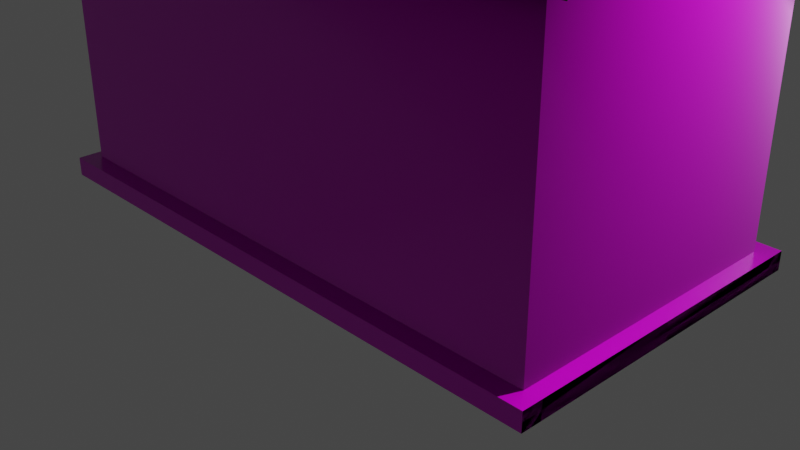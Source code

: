 # Source: houseCopy.blend  (saved by Blender 3.5.10; exported with 4.5.12 LTS)
import bpy
from mathutils import Matrix  # noqa: F401  (used for matrix-valued properties, if any)

bpy.ops.wm.read_factory_settings(use_empty=True)
scene = bpy.context.scene
scene.name = 'Scene'

# ---- collections
col_collection = bpy.data.collections.new('Collection'); scene.collection.children.link(col_collection)

# ---- images (referenced by path relative to the original .blend; pixels are not part of the script)
import os
ASSET_DIR = os.environ.get("B2B_ASSET_DIR", "")  # directory of the original .blend (textures are referenced by path, not embedded)
HERE = os.path.dirname(os.path.abspath(__file__))  # packed textures are extracted next to this script under _unpacked/

def load_image(name, relpath, width, height, colorspace="sRGB"):
    """Load a texture the original file referenced (path relative to the .blend, or extracted next to this script)."""
    p = next((c for c in (os.path.join(HERE, relpath), os.path.join(ASSET_DIR, relpath)) if relpath and os.path.exists(c)), "")
    if p:
        img = bpy.data.images.load(p, check_existing=True)
        img.name = name
    else:  # same state as the original file: an image datablock whose file is absent (Cycles renders it pink)
        img = bpy.data.images.new(name, width, height)
        img.source = "FILE"
        img.filepath = "//" + (relpath or name)
    img.colorspace_settings.name = colorspace
    return img
img_rock_wall_04_disp_4k_png = load_image('rock_wall_04_disp_4k.png', 'Projeto/proj/textures/rock_wall_04_4k.blend/textures/rock_wall_04_disp_4k.png', 1024, 1024, 'Non-Color')
img_rock_wall_04_diff_4k_jpg_001 = load_image('rock_wall_04_diff_4k.jpg.001', 'Projeto/proj/textures/rock_wall_04_4k.blend/textures/rock_wall_04_diff_4k.jpg', 1024, 1024, 'sRGB')
img_rock_wall_04_rough_4k_exr = load_image('rock_wall_04_rough_4k.exr', 'Projeto/proj/textures/rock_wall_04_4k.blend/textures/rock_wall_04_rough_4k.exr', 1024, 1024, 'Non-Color')
img_rock_wall_04_nor_gl_4k_exr = load_image('rock_wall_04_nor_gl_4k.exr', 'Projeto/proj/textures/rock_wall_04_4k.blend/textures/rock_wall_04_nor_gl_4k.exr', 1024, 1024, 'Non-Color')
img_rock_wall_04_disp_4k_png_001 = load_image('rock_wall_04_disp_4k.png.001', 'Projeto/proj/textures/rock_wall_04_4k.blend/textures/rock_wall_04_disp_4k.png', 1024, 1024, 'Non-Color')
img_rock_wall_04_diff_4k_jpg_002 = load_image('rock_wall_04_diff_4k.jpg.002', 'Projeto/proj/textures/rock_wall_04_4k.blend/textures/rock_wall_04_diff_4k.jpg', 1024, 1024, 'sRGB')
img_rock_wall_04_rough_4k_exr_001 = load_image('rock_wall_04_rough_4k.exr.001', 'Projeto/proj/textures/rock_wall_04_4k.blend/textures/rock_wall_04_rough_4k.exr', 1024, 1024, 'Non-Color')
img_rock_wall_04_nor_gl_4k_exr_001 = load_image('rock_wall_04_nor_gl_4k.exr.001', 'Projeto/proj/textures/rock_wall_04_4k.blend/textures/rock_wall_04_nor_gl_4k.exr', 1024, 1024, 'Non-Color')

# ---- materials (node trees are filled in below, after node groups)
mat_material_002 = bpy.data.materials.new('Material.002')
mat_material_002.use_transparent_shadow = False
mat_material_001 = bpy.data.materials.new('Material.001')
mat_material_001.use_transparent_shadow = False
mat_material_008 = bpy.data.materials.new('Material.008')
mat_material_008.use_transparent_shadow = False
mat_material_006 = bpy.data.materials.new('Material.006')
mat_material_006.use_transparent_shadow = False
mat_material_003 = bpy.data.materials.new('Material.003')
mat_material_003.use_transparent_shadow = False
mat_material_004 = bpy.data.materials.new('Material.004')
mat_material_004.use_transparent_shadow = False
mat_material_007 = bpy.data.materials.new('Material.007')
mat_material_007.use_transparent_shadow = False
mat_material_009 = bpy.data.materials.new('Material.009')
mat_material_009.use_transparent_shadow = False
mat_material_010 = bpy.data.materials.new('Material.010')
mat_material_010.use_transparent_shadow = False
mat_material_011 = bpy.data.materials.new('Material.011')
mat_material_011.use_transparent_shadow = False
mat_material_012 = bpy.data.materials.new('Material.012')
mat_material_012.use_transparent_shadow = False

# ---- material node trees
mat_material_002.use_nodes = True; mat_material_002.node_tree.nodes.clear()
_N = mat_material_002.node_tree.nodes; _L = mat_material_002.node_tree.links
n0 = _N.new('ShaderNodeOutputMaterial'); n0.name = 'Material Output'; n0.location = (300, 300)
n1 = _N.new('ShaderNodeBsdfPrincipled'); n1.name = 'Principled BSDF'; n1.location = (10, 300)
n1.distribution = 'GGX'
n1.subsurface_method = 'RANDOM_WALK_SKIN'
n1.inputs[3].default_value = 1.45
n1.inputs[27].default_value = (0.0, 0.0, 0.0, 1.0)
n1.inputs[28].default_value = 1.0
n2 = _N.new('ShaderNodeTexImage'); n2.name = 'Image Texture'; n2.location = (88, -870)
n2.label = 'Displacement'
n2.image = img_rock_wall_04_disp_4k_png
n3 = _N.new('ShaderNodeDisplacement'); n3.name = 'Displacement'; n3.location = (110, -400)
n3.inputs[2].default_value = 1.0
n4 = _N.new('ShaderNodeTexImage'); n4.name = 'Image Texture.001'; n4.location = (88, -30)
n4.label = 'Base Color'
n4.image = img_rock_wall_04_diff_4k_jpg_001
n5 = _N.new('ShaderNodeTexImage'); n5.name = 'Image Texture.002'; n5.location = (88, -310)
n5.label = 'Roughness'
n5.image = img_rock_wall_04_rough_4k_exr
n6 = _N.new('ShaderNodeTexImage'); n6.name = 'Image Texture.003'; n6.location = (88, -590)
n6.label = 'Normal'
n6.image = img_rock_wall_04_nor_gl_4k_exr
n7 = _N.new('ShaderNodeNormalMap'); n7.name = 'Normal Map'; n7.location = (-240, -60)
n8 = _N.new('ShaderNodeMapping'); n8.name = 'Mapping'; n8.location = (230, -30)
n9 = _N.new('NodeReroute'); n9.name = 'Reroute'; n9.location = (38, -586)
n9.width = 16
n9.socket_idname = 'NodeSocketVector'
n10 = _N.new('ShaderNodeTexCoord'); n10.name = 'Texture Coordinate'; n10.location = (30, -30)
n11 = _N.new('NodeFrame'); n11.name = 'Frame'; n11.location = (-1270, 330)
n11.label = 'Mapping'
n11.width = 400
n12 = _N.new('NodeFrame'); n12.name = 'Frame.001'; n12.location = (-628, 530)
n12.label = 'Textures'
n12.width = 358
n2.parent = n12
n4.parent = n12
n5.parent = n12
n6.parent = n12
n8.parent = n11
n9.parent = n12
n10.parent = n11
_L.new(n1.outputs[0], n0.inputs[0])
_L.new(n2.outputs[0], n3.inputs[0])
_L.new(n3.outputs[0], n0.inputs[2])
_L.new(n4.outputs[0], n1.inputs[0])
_L.new(n5.outputs[0], n1.inputs[2])
_L.new(n6.outputs[0], n7.inputs[1])
_L.new(n7.outputs[0], n1.inputs[5])
_L.new(n9.outputs[0], n4.inputs[0])
_L.new(n9.outputs[0], n5.inputs[0])
_L.new(n9.outputs[0], n6.inputs[0])
_L.new(n9.outputs[0], n2.inputs[0])
_L.new(n8.outputs[0], n9.inputs[0])
_L.new(n10.outputs[2], n8.inputs[0])
n0.is_active_output = True
mat_material_001.use_nodes = True; mat_material_001.node_tree.nodes.clear()
_N = mat_material_001.node_tree.nodes; _L = mat_material_001.node_tree.links
n0 = _N.new('ShaderNodeBsdfPrincipled'); n0.name = 'Principled BSDF'; n0.location = (10, 300)
n0.distribution = 'GGX'
n0.subsurface_method = 'RANDOM_WALK_SKIN'
n0.inputs[0].default_value = (0.009018, 0.009018, 0.009018, 1.0)
n0.inputs[3].default_value = 1.45
n0.inputs[27].default_value = (0.0, 0.0, 0.0, 1.0)
n0.inputs[28].default_value = 1.0
n1 = _N.new('ShaderNodeOutputMaterial'); n1.name = 'Material Output'; n1.location = (300, 300)
_L.new(n0.outputs[0], n1.inputs[0])
n1.is_active_output = True
mat_material_008.use_nodes = True; mat_material_008.node_tree.nodes.clear()
_N = mat_material_008.node_tree.nodes; _L = mat_material_008.node_tree.links
n0 = _N.new('ShaderNodeBsdfPrincipled'); n0.name = 'Principled BSDF'; n0.location = (10, 300)
n0.distribution = 'GGX'
n0.subsurface_method = 'RANDOM_WALK_SKIN'
n0.inputs[0].default_value = (0.08001, 0.08001, 0.08001, 1.0)
n0.inputs[3].default_value = 1.45
n0.inputs[27].default_value = (0.0, 0.0, 0.0, 1.0)
n0.inputs[28].default_value = 1.0
n1 = _N.new('ShaderNodeOutputMaterial'); n1.name = 'Material Output'; n1.location = (300, 300)
_L.new(n0.outputs[0], n1.inputs[0])
n1.is_active_output = True
mat_material_006.use_nodes = True; mat_material_006.node_tree.nodes.clear()
_N = mat_material_006.node_tree.nodes; _L = mat_material_006.node_tree.links
n0 = _N.new('ShaderNodeBsdfPrincipled'); n0.name = 'Principled BSDF'; n0.location = (10, 300)
n0.distribution = 'GGX'
n0.subsurface_method = 'RANDOM_WALK_SKIN'
n0.inputs[0].default_value = (0.03307, 0.01065, 0.01065, 1.0)
n0.inputs[3].default_value = 1.45
n0.inputs[27].default_value = (0.0, 0.0, 0.0, 1.0)
n0.inputs[28].default_value = 1.0
n1 = _N.new('ShaderNodeOutputMaterial'); n1.name = 'Material Output'; n1.location = (300, 300)
_L.new(n0.outputs[0], n1.inputs[0])
n1.is_active_output = True
mat_material_003.use_nodes = True; mat_material_003.node_tree.nodes.clear()
_N = mat_material_003.node_tree.nodes; _L = mat_material_003.node_tree.links
n0 = _N.new('ShaderNodeBsdfPrincipled'); n0.name = 'Principled BSDF'; n0.location = (10, 300)
n0.distribution = 'GGX'
n0.subsurface_method = 'RANDOM_WALK_SKIN'
n0.inputs[0].default_value = (0.03968, 0.005993, 0.005664, 1.0)
n0.inputs[3].default_value = 1.45
n0.inputs[27].default_value = (0.0, 0.0, 0.0, 1.0)
n0.inputs[28].default_value = 1.0
n1 = _N.new('ShaderNodeOutputMaterial'); n1.name = 'Material Output'; n1.location = (300, 300)
_L.new(n0.outputs[0], n1.inputs[0])
n1.is_active_output = True
mat_material_004.use_nodes = True; mat_material_004.node_tree.nodes.clear()
_N = mat_material_004.node_tree.nodes; _L = mat_material_004.node_tree.links
n0 = _N.new('ShaderNodeOutputMaterial'); n0.name = 'Material Output'; n0.location = (300, 300)
n1 = _N.new('ShaderNodeBsdfPrincipled'); n1.name = 'Principled BSDF'; n1.location = (10, 300)
n1.distribution = 'GGX'
n1.subsurface_method = 'RANDOM_WALK_SKIN'
n1.inputs[3].default_value = 1.45
n1.inputs[27].default_value = (0.0, 0.0, 0.0, 1.0)
n1.inputs[28].default_value = 1.0
n2 = _N.new('ShaderNodeTexImage'); n2.name = 'Image Texture'; n2.location = (88, -870)
n2.label = 'Displacement'
n2.image = img_rock_wall_04_disp_4k_png_001
n3 = _N.new('ShaderNodeDisplacement'); n3.name = 'Displacement'; n3.location = (110, -400)
n3.inputs[2].default_value = 1.0
n4 = _N.new('ShaderNodeTexImage'); n4.name = 'Image Texture.001'; n4.location = (88, -30)
n4.label = 'Base Color'
n4.image = img_rock_wall_04_diff_4k_jpg_002
n5 = _N.new('ShaderNodeTexImage'); n5.name = 'Image Texture.002'; n5.location = (88, -310)
n5.label = 'Roughness'
n5.image = img_rock_wall_04_rough_4k_exr_001
n6 = _N.new('ShaderNodeTexImage'); n6.name = 'Image Texture.003'; n6.location = (88, -590)
n6.label = 'Normal'
n6.image = img_rock_wall_04_nor_gl_4k_exr_001
n7 = _N.new('ShaderNodeNormalMap'); n7.name = 'Normal Map'; n7.location = (-240, -60)
n8 = _N.new('ShaderNodeMapping'); n8.name = 'Mapping'; n8.location = (230, -30)
n9 = _N.new('NodeReroute'); n9.name = 'Reroute'; n9.location = (38, -586)
n9.width = 16
n9.socket_idname = 'NodeSocketVector'
n10 = _N.new('ShaderNodeTexCoord'); n10.name = 'Texture Coordinate'; n10.location = (30, -30)
n11 = _N.new('NodeFrame'); n11.name = 'Frame'; n11.location = (-1270, 330)
n11.label = 'Mapping'
n11.width = 400
n12 = _N.new('NodeFrame'); n12.name = 'Frame.001'; n12.location = (-628, 530)
n12.label = 'Textures'
n12.width = 358
n2.parent = n12
n4.parent = n12
n5.parent = n12
n6.parent = n12
n8.parent = n11
n9.parent = n12
n10.parent = n11
_L.new(n1.outputs[0], n0.inputs[0])
_L.new(n2.outputs[0], n3.inputs[0])
_L.new(n3.outputs[0], n0.inputs[2])
_L.new(n4.outputs[0], n1.inputs[0])
_L.new(n5.outputs[0], n1.inputs[2])
_L.new(n6.outputs[0], n7.inputs[1])
_L.new(n7.outputs[0], n1.inputs[5])
_L.new(n9.outputs[0], n4.inputs[0])
_L.new(n9.outputs[0], n5.inputs[0])
_L.new(n9.outputs[0], n6.inputs[0])
_L.new(n9.outputs[0], n2.inputs[0])
_L.new(n8.outputs[0], n9.inputs[0])
_L.new(n10.outputs[2], n8.inputs[0])
n0.is_active_output = True
mat_material_007.use_nodes = True; mat_material_007.node_tree.nodes.clear()
_N = mat_material_007.node_tree.nodes; _L = mat_material_007.node_tree.links
n0 = _N.new('ShaderNodeBsdfPrincipled'); n0.name = 'Principled BSDF'; n0.location = (10, 300)
n0.distribution = 'GGX'
n0.subsurface_method = 'RANDOM_WALK_SKIN'
n0.inputs[0].default_value = (0.0522, 0.008628, 0.01058, 1.0)
n0.inputs[3].default_value = 1.45
n0.inputs[27].default_value = (0.0, 0.0, 0.0, 1.0)
n0.inputs[28].default_value = 1.0
n1 = _N.new('ShaderNodeOutputMaterial'); n1.name = 'Material Output'; n1.location = (300, 300)
_L.new(n0.outputs[0], n1.inputs[0])
n1.is_active_output = True
mat_material_009.use_nodes = True; mat_material_009.node_tree.nodes.clear()
_N = mat_material_009.node_tree.nodes; _L = mat_material_009.node_tree.links
n0 = _N.new('ShaderNodeBsdfPrincipled'); n0.name = 'Principled BSDF'; n0.location = (10, 300)
n0.distribution = 'GGX'
n0.subsurface_method = 'RANDOM_WALK_SKIN'
n0.inputs[0].default_value = (0.4491, 0.9287, 0.9849, 1.0)
n0.inputs[3].default_value = 1.45
n0.inputs[27].default_value = (0.0, 0.0, 0.0, 1.0)
n0.inputs[28].default_value = 1.0
n1 = _N.new('ShaderNodeOutputMaterial'); n1.name = 'Material Output'; n1.location = (300, 300)
_L.new(n0.outputs[0], n1.inputs[0])
n1.is_active_output = True
mat_material_010.use_nodes = True; mat_material_010.node_tree.nodes.clear()
_N = mat_material_010.node_tree.nodes; _L = mat_material_010.node_tree.links
n0 = _N.new('ShaderNodeBsdfPrincipled'); n0.name = 'Principled BSDF'; n0.location = (10, 300)
n0.distribution = 'GGX'
n0.subsurface_method = 'RANDOM_WALK_SKIN'
n0.inputs[0].default_value = (0.3343, 0.1487, 0.08687, 1.0)
n0.inputs[3].default_value = 1.45
n0.inputs[27].default_value = (0.0, 0.0, 0.0, 1.0)
n0.inputs[28].default_value = 1.0
n1 = _N.new('ShaderNodeOutputMaterial'); n1.name = 'Material Output'; n1.location = (300, 300)
_L.new(n0.outputs[0], n1.inputs[0])
n1.is_active_output = True
mat_material_011.use_nodes = True; mat_material_011.node_tree.nodes.clear()
_N = mat_material_011.node_tree.nodes; _L = mat_material_011.node_tree.links
n0 = _N.new('ShaderNodeBsdfPrincipled'); n0.name = 'Principled BSDF'; n0.location = (10, 300)
n0.distribution = 'GGX'
n0.subsurface_method = 'RANDOM_WALK_SKIN'
n0.inputs[0].default_value = (0.4491, 0.9287, 0.9849, 1.0)
n0.inputs[3].default_value = 1.45
n0.inputs[27].default_value = (0.0, 0.0, 0.0, 1.0)
n0.inputs[28].default_value = 1.0
n1 = _N.new('ShaderNodeOutputMaterial'); n1.name = 'Material Output'; n1.location = (300, 300)
_L.new(n0.outputs[0], n1.inputs[0])
n1.is_active_output = True
mat_material_012.use_nodes = True; mat_material_012.node_tree.nodes.clear()
_N = mat_material_012.node_tree.nodes; _L = mat_material_012.node_tree.links
n0 = _N.new('ShaderNodeBsdfPrincipled'); n0.name = 'Principled BSDF'; n0.location = (10, 300)
n0.distribution = 'GGX'
n0.subsurface_method = 'RANDOM_WALK_SKIN'
n0.inputs[0].default_value = (0.03968, 0.005993, 0.005664, 1.0)
n0.inputs[3].default_value = 1.45
n0.inputs[27].default_value = (0.0, 0.0, 0.0, 1.0)
n0.inputs[28].default_value = 1.0
n1 = _N.new('ShaderNodeOutputMaterial'); n1.name = 'Material Output'; n1.location = (300, 300)
_L.new(n0.outputs[0], n1.inputs[0])
n1.is_active_output = True

# ---- world
world_world = bpy.data.worlds.new('World'); scene.world = world_world
world_world.use_nodes = True; world_world.node_tree.nodes.clear()
_N = world_world.node_tree.nodes; _L = world_world.node_tree.links
n0 = _N.new('ShaderNodeOutputWorld'); n0.name = 'World Output'; n0.location = (300, 300)
n1 = _N.new('ShaderNodeBackground'); n1.name = 'Background'; n1.location = (10, 300)
n1.inputs[0].default_value = (0.05088, 0.05088, 0.05088, 1.0)
_L.new(n1.outputs[0], n0.inputs[0])
n0.is_active_output = True
world_world.color = (0.05088, 0.05088, 0.05088)
world_world.use_sun_shadow = False
world_world.sun_shadow_jitter_overblur = 0.0

# ---- cameras
cam_camera = bpy.data.cameras.new('Camera')
cam_camera.clip_end = 100.0
cam_camera.ortho_scale = 7.314

# ---- lights
light_light = bpy.data.lights.new('Light', 'POINT')
light_light.transmission_factor = 0.0
light_light.energy = 1000.0
light_light.shadow_soft_size = 0.1
light_light.shadow_maximum_resolution = 0.006
light_light.use_absolute_resolution = True

# ---- meshes
me_cube_001 = bpy.data.meshes.new('Cube.001')
me_cube_001.from_pydata([(-1.0, -1.0, -1.0), (-1.0, -1.0, 1.0), (-1.0, 1.0, -1.0), (-1.0, 1.0, 1.0), (1.0, -1.0, -1.0), (1.0, -1.0, 1.0), (1.0, 1.0, -1.0), (1.0, 1.0, 1.0), (-1.0, 0.0, 1.795), (1.0, 0.0, 1.795), (-1.0, -1.0, -0.7449), (-1.0, 1.0, -0.7449), (1.0, 1.0, -0.7449), (1.0, -1.0, -0.7449), (0.2798, 1.0, -1.0), (0.2798, 1.0, 1.0), (0.2798, 1.0, -0.7449), (-0.2824, 1.0, -1.0), (-0.2824, 1.0, 1.0), (-0.2824, 1.0, -0.7449), (-0.2824, 1.313, -0.7449), (0.2798, 1.313, -0.7449), (0.2798, 1.313, -1.0), (-0.2824, 1.313, -1.0), (-1.0, 1.0, -0.8807), (1.0, 1.0, -0.8807), (1.0, -1.0, -0.8807), (-1.0, -1.0, -0.8807), (0.2798, 1.0, -0.8807), (-0.2824, 1.0, -0.8807), (0.2798, 1.313, -0.8807), (-0.2824, 1.313, -0.8807), (1.0, 1.129, -0.8807), (1.0, 1.129, -1.0), (0.2798, 1.129, -1.0), (0.2798, 1.129, -0.8807), (1.043, 1.0, -0.8807), (1.043, 1.0, -1.0), (1.043, 1.129, -0.8807), (1.043, 1.129, -1.0), (1.0, 1.0, -0.8807), (1.0, 1.0, -1.0), (1.043, 1.0, -0.8807), (1.043, 1.0, -1.0), (1.0, -0.9882, -0.8807), (1.0, -0.9882, -1.0), (1.043, -0.9882, -0.8807), (1.043, -0.9882, -1.0), (1.0, -1.124, -0.8807), (1.0, -1.124, -1.0), (1.043, -1.124, -0.8807), (1.043, -1.124, -1.0), (-0.9965, -0.9882, -0.8807), (-0.9965, -0.9882, -1.0), (-0.9965, -1.124, -0.8807), (-0.9965, -1.124, -1.0), (-1.054, -0.9882, -0.8807), (-1.054, -0.9882, -1.0), (-1.054, -1.124, -0.8807), (-1.054, -1.124, -1.0), (-0.9965, 0.991, -0.8807), (-0.9965, 0.991, -1.0), (-1.054, 0.991, -0.8807), (-1.054, 0.991, -1.0), (-0.9965, 1.123, -0.8807), (-0.9965, 1.123, -1.0), (-1.054, 1.123, -0.8807), (-1.054, 1.123, -1.0), (-0.1448, 0.991, -0.8807), (-0.1448, 0.991, -1.0), (-0.1448, 1.123, -0.8807), (-0.1448, 1.123, -1.0)], [], [(10, 1, 3, 11), (16, 15, 7, 12), (12, 7, 5, 13), (13, 5, 1, 10), (26, 13, 10, 27), (5, 7, 9), (3, 1, 8), (25, 12, 13, 26), (28, 16, 12, 25), (27, 10, 11, 24), (19, 16, 21, 20), (19, 18, 15, 16), (11, 3, 18, 19), (24, 11, 19, 29), (31, 20, 21, 30), (29, 19, 20, 31), (14, 17, 23, 22), (28, 14, 22, 30), (16, 28, 30, 21), (17, 29, 31, 23), (23, 31, 30, 22), (2, 24, 29, 17), (0, 27, 24, 2), (14, 28, 35, 34), (6, 25, 26, 4), (4, 26, 27, 0), (34, 35, 32, 33), (33, 32, 38, 39), (6, 14, 34, 33), (28, 25, 32, 35), (36, 37, 39, 38), (32, 25, 36, 38), (6, 37, 43, 41), (6, 33, 39, 37), (42, 40, 44, 46), (25, 6, 41, 40), (36, 25, 40, 42), (37, 36, 42, 43), (46, 44, 48, 50), (40, 41, 45, 44), (41, 43, 47, 45), (43, 42, 46, 47), (48, 49, 51, 50), (44, 45, 53, 52), (45, 47, 51, 49), (47, 46, 50, 51), (54, 52, 56, 58), (45, 49, 55, 53), (48, 44, 52, 54), (49, 48, 54, 55), (56, 57, 59, 58), (57, 56, 62, 63), (53, 55, 59, 57), (55, 54, 58, 59), (62, 60, 64, 66), (52, 53, 61, 60), (53, 57, 63, 61), (56, 52, 60, 62), (64, 65, 67, 66), (65, 64, 70, 71), (61, 63, 67, 65), (63, 62, 66, 67), (68, 69, 71, 70), (60, 61, 69, 68), (61, 65, 71, 69), (64, 60, 68, 70)])
_uv = me_cube_001.uv_layers.new(name='UVMap')
_uv.uv.foreach_set('vector', [0.4069, 0.0, 0.625, 0.0, 0.625, 0.25, 0.4069, 0.25, 0.4069, 0.41, 0.625, 0.41, 0.625, 0.5, 0.4069, 0.5, 0.4069, 0.5, 0.625, 0.5, 0.625, 0.75, 0.4069, 0.75, 0.4069, 0.75, 0.625, 0.75, 0.625, 1.0, 0.4069, 1.0, 0.3899, 0.75, 0.4069, 0.75, 0.4069, 1.0, 0.3899, 1.0, 0.625, 0.75, 0.625, 0.5, 0.625, 0.75, 0.625, 0.25, 0.625, 0.0, 0.625, 0.25, 0.3899, 0.5, 0.4069, 0.5, 0.4069, 0.75, 0.3899, 0.75, 0.3899, 0.41, 0.4069, 0.41, 0.4069, 0.5, 0.3899, 0.5, 0.3899, 0.0, 0.4069, 0.0, 0.4069, 0.25, 0.3899, 0.25, 0.4069, 0.3397, 0.4069, 0.41, 0.4069, 0.41, 0.4069, 0.3397, 0.4069, 0.3397, 0.625, 0.3397, 0.625, 0.41, 0.4069, 0.41, 0.4069, 0.25, 0.625, 0.25, 0.625, 0.3397, 0.4069, 0.3397, 0.3899, 0.25, 0.4069, 0.25, 0.4069, 0.3397, 0.3899, 0.3397, 0.3899, 0.3397, 0.4069, 0.3397, 0.4069, 0.41, 0.3899, 0.41, 0.3899, 0.3397, 0.4069, 0.3397, 0.4069, 0.3397, 0.3899, 0.3397, 0.0, 0.0, 0.0, 0.0, 0.0, 0.0, 0.0, 0.0, 0.3899, 0.41, 0.375, 0.41, 0.375, 0.41, 0.3899, 0.41, 0.4069, 0.41, 0.3899, 0.41, 0.3899, 0.41, 0.4069, 0.41, 0.375, 0.3397, 0.3899, 0.3397, 0.3899, 0.3397, 0.375, 0.3397, 0.375, 0.3397, 0.3899, 0.3397, 0.3899, 0.41, 0.375, 0.41, 0.375, 0.25, 0.3899, 0.25, 0.3899, 0.3397, 0.375, 0.3397, 0.375, 0.0, 0.3899, 0.0, 0.3899, 0.25, 0.375, 0.25, 0.375, 0.41, 0.3899, 0.41, 0.3899, 0.41, 0.375, 0.41, 0.375, 0.5, 0.3899, 0.5, 0.3899, 0.75, 0.375, 0.75, 0.375, 0.75, 0.3899, 0.75, 0.3899, 1.0, 0.375, 1.0, 0.375, 0.41, 0.3899, 0.41, 0.3899, 0.5, 0.375, 0.5, 0.375, 0.5, 0.3899, 0.5, 0.3899, 0.5, 0.375, 0.5, 0.0, 0.0, 0.0, 0.0, 0.0, 0.0, 0.0, 0.0, 0.3899, 0.41, 0.3899, 0.5, 0.3899, 0.5, 0.3899, 0.41, 0.3899, 0.5, 0.375, 0.5, 0.375, 0.5, 0.3899, 0.5, 0.3899, 0.5, 0.3899, 0.5, 0.3899, 0.5, 0.3899, 0.5, 0.0, 0.0, 0.0, 0.0, 0.0, 0.0, 0.0, 0.0, 0.0, 0.0, 0.0, 0.0, 0.0, 0.0, 0.0, 0.0, 0.3899, 0.5, 0.3899, 0.5, 0.3899, 0.5, 0.3899, 0.5, 0.3899, 0.5, 0.375, 0.5, 0.375, 0.5, 0.3899, 0.5, 0.3899, 0.5, 0.3899, 0.5, 0.3899, 0.5, 0.3899, 0.5, 0.375, 0.5, 0.3899, 0.5, 0.3899, 0.5, 0.375, 0.5, 0.3899, 0.5, 0.3899, 0.5, 0.3899, 0.5, 0.3899, 0.5, 0.3899, 0.5, 0.375, 0.5, 0.375, 0.5, 0.3899, 0.5, 0.0, 0.0, 0.0, 0.0, 0.0, 0.0, 0.0, 0.0, 0.375, 0.5, 0.3899, 0.5, 0.3899, 0.5, 0.375, 0.5, 0.3899, 0.5, 0.375, 0.5, 0.375, 0.5, 0.3899, 0.5, 0.3899, 0.5, 0.375, 0.5, 0.375, 0.5, 0.3899, 0.5, 0.0, 0.0, 0.0, 0.0, 0.0, 0.0, 0.0, 0.0, 0.375, 0.5, 0.3899, 0.5, 0.3899, 0.5, 0.375, 0.5, 0.3899, 0.5, 0.3899, 0.5, 0.3899, 0.5, 0.3899, 0.5, 0.0, 0.0, 0.0, 0.0, 0.0, 0.0, 0.0, 0.0, 0.3899, 0.5, 0.3899, 0.5, 0.3899, 0.5, 0.3899, 0.5, 0.375, 0.5, 0.3899, 0.5, 0.3899, 0.5, 0.375, 0.5, 0.3899, 0.5, 0.375, 0.5, 0.375, 0.5, 0.3899, 0.5, 0.375, 0.5, 0.3899, 0.5, 0.3899, 0.5, 0.375, 0.5, 0.0, 0.0, 0.0, 0.0, 0.0, 0.0, 0.0, 0.0, 0.375, 0.5, 0.3899, 0.5, 0.3899, 0.5, 0.375, 0.5, 0.3899, 0.5, 0.3899, 0.5, 0.3899, 0.5, 0.3899, 0.5, 0.3899, 0.5, 0.375, 0.5, 0.375, 0.5, 0.3899, 0.5, 0.0, 0.0, 0.0, 0.0, 0.0, 0.0, 0.0, 0.0, 0.3899, 0.5, 0.3899, 0.5, 0.3899, 0.5, 0.3899, 0.5, 0.3899, 0.5, 0.375, 0.5, 0.375, 0.5, 0.3899, 0.5, 0.375, 0.5, 0.3899, 0.5, 0.3899, 0.5, 0.375, 0.5, 0.0, 0.0, 0.0, 0.0, 0.0, 0.0, 0.0, 0.0, 0.375, 0.5, 0.3899, 0.5, 0.3899, 0.5, 0.375, 0.5, 0.3899, 0.5, 0.375, 0.5, 0.375, 0.5, 0.3899, 0.5, 0.3899, 0.5, 0.375, 0.5, 0.375, 0.5, 0.3899, 0.5, 0.0, 0.0, 0.0, 0.0, 0.0, 0.0, 0.0, 0.0, 0.3899, 0.5, 0.3899, 0.5, 0.3899, 0.5, 0.3899, 0.5])
me_cube_001.materials.append(mat_material_002)
me_cube_001.update()
me_cube_004 = bpy.data.meshes.new('Cube.004')
me_cube_004.from_pydata([(-1.0, -1.0, 1.0), (-1.0, 1.0, 1.0), (1.0, -1.0, 1.0), (1.0, 1.0, 1.0), (-1.0, 0.0, 1.795), (1.0, 0.0, 1.795), (-1.0, 1.0, 1.0), (1.0, 1.0, 1.0), (1.0, -1.0, 1.0), (-1.0, -1.0, 1.0), (1.0, 0.0, 1.795), (-1.0, 0.0, 1.795), (-1.0, 1.053, 1.067), (1.0, 1.053, 1.067), (1.0, -1.053, 1.067), (-1.0, -1.053, 1.067), (1.0, 1.113, 0.9098), (-1.0, 1.113, 0.9098), (1.0, 0.0608, 1.833), (1.0, -0.0608, 1.833), (1.0, 0.0, 1.803), (1.0, 7.451e-09, 1.853), (-1.0, -0.0608, 1.833), (-1.0, 0.0608, 1.833), (-1.0, 0.0, 1.803), (-1.0, -7.451e-09, 1.853), (1.0, -1.113, 0.9098), (-1.0, -1.113, 0.9098), (-1.0, -1.166, 0.9766), (-1.0, 1.166, 0.9766), (1.0, 1.166, 0.9766), (1.0, -1.166, 0.9766)], [], [(3, 5, 4, 1), (0, 4, 5, 2), (13, 12, 23, 18), (6, 11, 24, 23, 12), (1, 4, 11, 6), (4, 0, 9, 11), (2, 5, 10, 8), (3, 1, 6, 7), (5, 3, 7, 10), (0, 2, 8, 9), (11, 9, 15, 22, 24), (10, 7, 13, 18, 20), (14, 15, 28, 31), (8, 10, 20, 19, 14), (15, 9, 27, 28), (16, 17, 29, 30), (18, 21, 20), (21, 19, 20), (22, 25, 24), (25, 23, 24), (22, 19, 21, 25), (25, 21, 18, 23), (15, 14, 19, 22), (27, 26, 31, 28), (6, 12, 29, 17), (9, 8, 26, 27), (13, 7, 16, 30), (12, 13, 30, 29), (8, 14, 31, 26), (7, 6, 17, 16)])
_uv = me_cube_004.uv_layers.new(name='UVMap')
_uv.uv.foreach_set('vector', [0.625, 0.5, 0.625, 0.5, 0.625, 0.25, 0.625, 0.25, 0.625, 1.0, 0.625, 1.0, 0.625, 0.75, 0.625, 0.75, 0.625, 0.5, 0.625, 0.25, 0.625, 0.25, 0.625, 0.5, 0.625, 0.25, 0.625, 0.25, 0.625, 0.25, 0.625, 0.25, 0.625, 0.25, 0.625, 0.25, 0.625, 0.25, 0.625, 0.25, 0.625, 0.25, 0.625, 1.0, 0.625, 1.0, 0.625, 1.0, 0.625, 1.0, 0.625, 0.75, 0.625, 0.75, 0.625, 0.75, 0.625, 0.75, 0.625, 0.5, 0.625, 0.25, 0.625, 0.25, 0.625, 0.5, 0.625, 0.5, 0.625, 0.5, 0.625, 0.5, 0.625, 0.5, 0.625, 1.0, 0.625, 0.75, 0.625, 0.75, 0.625, 1.0, 0.625, 1.0, 0.625, 1.0, 0.625, 1.0, 0.625, 1.0, 0.625, 1.0, 0.625, 0.5, 0.625, 0.5, 0.625, 0.5, 0.625, 0.5, 0.625, 0.5, 0.625, 0.75, 0.625, 1.0, 0.625, 1.0, 0.625, 0.75, 0.625, 0.75, 0.625, 0.75, 0.625, 0.75, 0.625, 0.75, 0.625, 0.75, 0.625, 1.0, 0.625, 1.0, 0.625, 1.0, 0.625, 1.0, 0.625, 0.5, 0.625, 0.25, 0.625, 0.25, 0.625, 0.5, 0.625, 0.75, 0.625, 0.75, 0.625, 0.75, 0.625, 0.75, 0.625, 0.75, 0.625, 0.75, 0.625, 1.0, 0.625, 1.0, 0.625, 1.0, 0.625, 1.0, 0.625, 1.0, 0.625, 1.0, 0.625, 1.0, 0.625, 0.75, 0.625, 0.75, 0.625, 1.0, 0.625, 0.25, 0.625, 0.5, 0.625, 0.5, 0.625, 0.25, 0.625, 1.0, 0.625, 0.75, 0.625, 0.75, 0.625, 1.0, 0.625, 1.0, 0.625, 0.75, 0.625, 0.75, 0.625, 1.0, 0.625, 0.25, 0.625, 0.25, 0.625, 0.25, 0.625, 0.25, 0.625, 1.0, 0.625, 0.75, 0.625, 0.75, 0.625, 1.0, 0.625, 0.5, 0.625, 0.5, 0.625, 0.5, 0.625, 0.5, 0.625, 0.25, 0.625, 0.5, 0.625, 0.5, 0.625, 0.25, 0.625, 0.75, 0.625, 0.75, 0.625, 0.75, 0.625, 0.75, 0.625, 0.5, 0.625, 0.25, 0.625, 0.25, 0.625, 0.5])
me_cube_004.materials.append(mat_material_001)
me_cube_004.update()
me_cube_005 = bpy.data.meshes.new('Cube.005')
me_cube_005.from_pydata([(-1.0, -1.0, -1.0), (-1.0, -1.0, 1.0), (-1.0, 1.0, -1.0), (-1.0, 1.0, 1.0), (1.0, -1.0, -1.0), (1.0, -1.0, 1.0), (1.0, 1.0, -1.0), (1.0, 1.0, 1.0), (-1.597, 1.597, -1.0), (-1.597, -1.597, -1.0), (1.597, 1.597, -1.0), (1.597, -1.597, -1.0), (-1.041, 1.041, -1.233), (-1.041, -1.041, -1.233), (1.041, 1.041, -1.233), (1.041, -1.041, -1.233), (-1.597, 1.597, -1.233), (-1.597, -1.597, -1.233), (1.597, 1.597, -1.233), (1.597, -1.597, -1.233), (-1.597, 1.597, -1.233), (-1.597, -1.597, -1.233), (1.597, 1.597, -1.233), (1.597, -1.597, -1.233), (-1.041, 1.041, -1.129), (-1.041, -1.041, -1.129), (1.041, 1.041, -1.129), (1.041, -1.041, -1.129)], [], [(0, 1, 3, 2), (2, 3, 7, 6), (6, 7, 5, 4), (4, 5, 1, 0), (0, 2, 8, 9), (7, 3, 1, 5), (10, 11, 19, 18), (6, 4, 11, 10), (4, 0, 9, 11), (2, 6, 10, 8), (14, 15, 27, 26), (9, 8, 16, 17), (11, 9, 17, 19), (8, 10, 18, 16), (20, 21, 17, 16), (22, 20, 16, 18), (23, 22, 18, 19), (21, 23, 19, 17), (12, 13, 21, 20), (14, 12, 20, 22), (15, 14, 22, 23), (13, 15, 23, 21), (24, 26, 27, 25), (13, 12, 24, 25), (15, 13, 25, 27), (12, 14, 26, 24)])
_uv = me_cube_005.uv_layers.new(name='UVMap')
_uv.uv.foreach_set('vector', [0.375, 0.0, 0.625, 0.0, 0.625, 0.25, 0.375, 0.25, 0.375, 0.25, 0.625, 0.25, 0.625, 0.5, 0.375, 0.5, 0.375, 0.5, 0.625, 0.5, 0.625, 0.75, 0.375, 0.75, 0.375, 0.75, 0.625, 0.75, 0.625, 1.0, 0.375, 1.0, 0.375, 0.0, 0.375, 0.25, 0.375, 0.25, 0.375, 0.0, 0.625, 0.5, 0.875, 0.5, 0.875, 0.75, 0.625, 0.75, 0.375, 0.5, 0.375, 0.75, 0.375, 0.75, 0.375, 0.5, 0.375, 0.5, 0.375, 0.75, 0.375, 0.75, 0.375, 0.5, 0.375, 0.75, 0.375, 1.0, 0.375, 1.0, 0.375, 0.75, 0.375, 0.25, 0.375, 0.5, 0.375, 0.5, 0.375, 0.25, 0.3315, 0.5435, 0.3315, 0.7065, 0.3315, 0.7065, 0.3315, 0.5435, 0.375, 0.0, 0.375, 0.25, 0.375, 0.25, 0.375, 0.0, 0.375, 0.75, 0.375, 1.0, 0.375, 1.0, 0.375, 0.75, 0.375, 0.25, 0.375, 0.5, 0.375, 0.5, 0.375, 0.25, 0.125, 0.5, 0.125, 0.75, 0.125, 0.75, 0.125, 0.5, 0.375, 0.5, 0.125, 0.5, 0.125, 0.5, 0.375, 0.5, 0.375, 0.75, 0.375, 0.5, 0.375, 0.5, 0.375, 0.75, 0.125, 0.75, 0.375, 0.75, 0.375, 0.75, 0.125, 0.75, 0.1685, 0.5435, 0.1685, 0.7065, 0.125, 0.75, 0.125, 0.5, 0.3315, 0.5435, 0.1685, 0.5435, 0.125, 0.5, 0.375, 0.5, 0.3315, 0.7065, 0.3315, 0.5435, 0.375, 0.5, 0.375, 0.75, 0.1685, 0.7065, 0.3315, 0.7065, 0.375, 0.75, 0.125, 0.75, 0.1685, 0.5435, 0.3315, 0.5435, 0.3315, 0.7065, 0.1685, 0.7065, 0.1685, 0.7065, 0.1685, 0.5435, 0.1685, 0.5435, 0.1685, 0.7065, 0.3315, 0.7065, 0.1685, 0.7065, 0.1685, 0.7065, 0.3315, 0.7065, 0.1685, 0.5435, 0.3315, 0.5435, 0.3315, 0.5435, 0.1685, 0.5435])
me_cube_005.materials.append(mat_material_008)
me_cube_005.update()
me_cube_006 = bpy.data.meshes.new('Cube.006')
me_cube_006.from_pydata([(-1.0, -1.0, -1.0), (-1.0, -1.0, 1.0), (-0.9071, 1.0, -0.9461), (-0.9071, 1.0, 0.9461), (1.0, -1.0, -1.0), (1.0, -1.0, 1.0), (0.9071, 1.0, -0.9461), (0.9071, 1.0, 0.9461), (-1.0, 1.0, 1.039), (-1.0, 1.0, -1.039), (1.0, 1.0, -1.039), (1.0, 1.0, 1.039), (-0.9071, 1.0, 0.9461), (-0.9071, 1.0, -0.9461), (0.9071, 1.0, -0.9461), (0.9071, 1.0, 0.9461), (-0.9071, 0.8243, 0.9461), (-0.9071, 0.8243, -0.9461), (0.9071, 0.8243, -0.9461), (0.9071, 0.8243, 0.9461)], [], [(0, 1, 8, 9), (7, 6, 14, 15), (10, 11, 5, 4), (4, 5, 1, 0), (9, 10, 4, 0), (11, 8, 1, 5), (3, 2, 9, 8), (2, 6, 10, 9), (7, 3, 8, 11), (6, 7, 11, 10), (14, 13, 17, 18), (6, 2, 13, 14), (3, 7, 15, 12), (2, 3, 12, 13), (17, 16, 19, 18), (12, 15, 19, 16), (13, 12, 16, 17), (15, 14, 18, 19)])
_uv = me_cube_006.uv_layers.new(name='UVMap')
_uv.uv.foreach_set('vector', [0.375, 0.0, 0.625, 0.0, 0.625, 0.25, 0.375, 0.25, 0.6138, 0.4884, 0.3862, 0.4884, 0.3862, 0.4884, 0.6138, 0.4884, 0.375, 0.5, 0.625, 0.5, 0.625, 0.75, 0.375, 0.75, 0.375, 0.75, 0.625, 0.75, 0.625, 1.0, 0.375, 1.0, 0.125, 0.5, 0.375, 0.5, 0.375, 0.75, 0.125, 0.75, 0.625, 0.5, 0.875, 0.5, 0.875, 0.75, 0.625, 0.75, 0.6138, 0.2616, 0.3862, 0.2616, 0.375, 0.25, 0.625, 0.25, 0.3862, 0.2616, 0.3862, 0.4884, 0.375, 0.5, 0.375, 0.25, 0.6138, 0.4884, 0.6138, 0.2616, 0.625, 0.25, 0.625, 0.5, 0.3862, 0.4884, 0.6138, 0.4884, 0.625, 0.5, 0.375, 0.5, 0.3862, 0.4884, 0.3862, 0.2616, 0.3862, 0.2616, 0.3862, 0.4884, 0.3862, 0.4884, 0.3862, 0.2616, 0.3862, 0.2616, 0.3862, 0.4884, 0.6138, 0.2616, 0.6138, 0.4884, 0.6138, 0.4884, 0.6138, 0.2616, 0.3862, 0.2616, 0.6138, 0.2616, 0.6138, 0.2616, 0.3862, 0.2616, 0.3862, 0.2616, 0.6138, 0.2616, 0.6138, 0.4884, 0.3862, 0.4884, 0.6138, 0.2616, 0.6138, 0.4884, 0.6138, 0.4884, 0.6138, 0.2616, 0.3862, 0.2616, 0.6138, 0.2616, 0.6138, 0.2616, 0.3862, 0.2616, 0.6138, 0.4884, 0.3862, 0.4884, 0.3862, 0.4884, 0.6138, 0.4884])
me_cube_006.materials.append(mat_material_006)
me_cube_006.update()
me_cube_007 = bpy.data.meshes.new('Cube.007')
me_cube_007.from_pydata([(-1.0, -1.0, -1.0), (-1.0, -1.0, 1.0), (-0.9071, 1.0, -0.9461), (-0.9071, 1.0, 0.9461), (1.0, -1.0, -1.0), (1.0, -1.0, 1.0), (0.9071, 1.0, -0.9461), (0.9071, 1.0, 0.9461), (-1.0, 1.0, 1.039), (-1.0, 1.0, -1.039), (1.0, 1.0, -1.039), (1.0, 1.0, 1.039), (-0.9071, 1.0, 0.9461), (-0.9071, 1.0, -0.9461), (0.9071, 1.0, -0.9461), (0.9071, 1.0, 0.9461), (-0.9071, 0.8243, 0.9461), (-0.9071, 0.8243, -0.9461), (0.9071, 0.8243, -0.9461), (0.9071, 0.8243, 0.9461), (-1.0, -1.0, -0.08399), (-1.0, 1.0, -0.08727), (1.0, 1.0, -0.08727), (1.0, -1.0, -0.08399), (-0.9071, 1.0, -0.07946), (0.9071, 1.0, -0.07946), (-0.9071, 1.0, -0.07946), (0.9071, 1.0, -0.07946), (-0.9071, 0.8243, -0.07946), (0.9071, 0.8243, -0.07946), (-1.0, -1.0, 0.02095), (-1.0, 1.0, 0.02177), (1.0, 1.0, 0.02177), (1.0, -1.0, 0.02095), (-0.9071, 1.0, 0.01983), (0.9071, 1.0, 0.01983), (-0.9071, 1.0, 0.01983), (0.9071, 1.0, 0.01983), (-0.9071, 0.8243, 0.01983), (0.9071, 0.8243, 0.01983), (-0.9127, 1.0, 0.01983), (-0.9127, 1.0, -0.07946), (-0.9127, 0.8243, 0.01983), (-0.9127, 0.8243, -0.07946), (-0.08778, 1.0, -1.039), (-0.08778, 1.0, 1.039), (-0.08778, -1.0, -1.0), (-0.08778, -1.0, 1.0), (-0.07962, 1.0, -0.9461), (-0.07962, 1.0, 0.9461), (-0.07962, 1.0, -0.9461), (-0.07962, 1.0, 0.9461), (-0.07962, 0.8243, -0.9461), (-0.07962, 0.8243, 0.9461), (-0.07962, 0.8243, -0.07946), (-0.08778, -1.0, -0.08399), (-0.07962, 0.8243, 0.01983), (-0.08778, -1.0, 0.02095), (0.0466, 1.0, 1.039), (0.0466, -1.0, -1.0), (0.04227, 1.0, 0.9461), (0.04227, 1.0, 0.9461), (0.04227, 0.8243, 0.9461), (0.04227, 0.8243, -0.07946), (0.04227, 0.8243, 0.01983), (0.0466, 1.0, -1.039), (0.0466, -1.0, 1.0), (0.04227, 1.0, -0.9461), (0.04227, 1.0, -0.9461), (0.04227, 0.8243, -0.9461), (0.0466, -1.0, -0.08399), (0.0466, -1.0, 0.02095), (0.04227, 1.0, 0.9751), (-0.07962, 1.0, 0.9751), (0.04227, 0.8243, 0.9751), (-0.07962, 0.8243, 0.9751)], [], [(30, 1, 8, 31), (25, 6, 14, 27), (32, 11, 5, 33), (57, 47, 1, 30), (65, 10, 4, 59), (50, 13, 17, 52), (48, 2, 13, 50), (60, 7, 15, 61), (34, 3, 12, 36), (64, 62, 19, 39), (61, 15, 19, 62), (36, 12, 16, 38), (27, 14, 18, 29), (29, 39, 42, 43), (13, 26, 28, 17), (69, 63, 29, 18), (2, 24, 26, 13), (46, 55, 20, 0), (10, 22, 23, 4), (35, 25, 27, 37), (0, 20, 21, 9), (7, 35, 37, 15), (35, 7, 11, 32, 22, 10, 6, 25), (15, 37, 39, 19), (26, 36, 38, 28), (63, 64, 39, 29), (24, 34, 36, 26), (55, 57, 30, 20), (22, 32, 33, 23), (20, 30, 31, 21), (40, 41, 43, 42), (37, 27, 41, 40), (27, 29, 43, 41), (39, 37, 40, 42), (70, 71, 57, 55), (28, 38, 56, 54), (59, 70, 55, 46), (17, 28, 54, 52), (12, 51, 53, 16), (38, 16, 53, 56), (3, 49, 51, 12), (67, 48, 50, 68), (50, 52, 75, 73), (24, 2, 9, 21, 31, 8, 3, 34), (9, 44, 46, 0), (71, 66, 47, 57), (33, 5, 66, 71), (45, 8, 1, 47, 66, 5, 11, 58), (14, 68, 69, 18), (6, 67, 68, 14), (4, 23, 70, 59), (23, 33, 71, 70), (54, 56, 64, 63), (52, 54, 63, 69), (51, 61, 62, 53), (56, 53, 62, 64), (49, 60, 61, 51), (44, 65, 59, 46), (72, 73, 75, 74), (69, 68, 72, 74), (52, 69, 74, 75), (68, 50, 73, 72), (49, 3, 8, 45, 58, 11, 7, 60), (67, 6, 10, 65, 44, 9, 2, 48)])
_uv = me_cube_007.uv_layers.new(name='UVMap')
_uv.uv.foreach_set('vector', [0.5026, 0.0, 0.625, 0.0, 0.625, 0.25, 0.5026, 0.25, 0.4904, 0.4884, 0.3862, 0.4884, 0.3862, 0.4884, 0.4904, 0.4884, 0.5026, 0.5, 0.625, 0.5, 0.625, 0.75, 0.5026, 0.75, 0.5026, 0.886, 0.625, 0.886, 0.625, 1.0, 0.5026, 1.0, 0.2558, 0.5, 0.375, 0.5, 0.375, 0.75, 0.2558, 0.75, 0.3862, 0.365, 0.3862, 0.2616, 0.3862, 0.2616, 0.3862, 0.365, 0.3862, 0.365, 0.3862, 0.2616, 0.3862, 0.2616, 0.3862, 0.365, 0.6138, 0.3803, 0.6138, 0.4884, 0.6138, 0.4884, 0.6138, 0.3803, 0.5024, 0.2616, 0.6138, 0.2616, 0.6138, 0.2616, 0.5024, 0.2616, 0.5024, 0.3803, 0.6138, 0.3803, 0.6138, 0.4884, 0.5024, 0.4884, 0.6138, 0.3803, 0.6138, 0.4884, 0.6138, 0.4884, 0.6138, 0.3803, 0.5024, 0.2616, 0.6138, 0.2616, 0.6138, 0.2616, 0.5024, 0.2616, 0.4904, 0.4884, 0.3862, 0.4884, 0.3862, 0.4884, 0.4904, 0.4884, 0.4904, 0.4884, 0.5024, 0.4884, 0.5024, 0.4884, 0.4904, 0.4884, 0.3862, 0.2616, 0.4904, 0.2616, 0.4904, 0.2616, 0.3862, 0.2616, 0.3862, 0.3803, 0.4904, 0.3803, 0.4904, 0.4884, 0.3862, 0.4884, 0.3862, 0.2616, 0.4904, 0.2616, 0.4904, 0.2616, 0.3862, 0.2616, 0.375, 0.886, 0.4895, 0.886, 0.4895, 1.0, 0.375, 1.0, 0.375, 0.5, 0.4895, 0.5, 0.4895, 0.75, 0.375, 0.75, 0.5024, 0.4884, 0.4904, 0.4884, 0.4904, 0.4884, 0.5024, 0.4884, 0.375, 0.0, 0.4895, 0.0, 0.4895, 0.25, 0.375, 0.25, 0.6138, 0.4884, 0.5024, 0.4884, 0.5024, 0.4884, 0.6138, 0.4884, 0.5024, 0.4884, 0.6138, 0.4884, 0.625, 0.5, 0.5026, 0.5, 0.4895, 0.5, 0.375, 0.5, 0.3862, 0.4884, 0.4904, 0.4884, 0.6138, 0.4884, 0.5024, 0.4884, 0.5024, 0.4884, 0.6138, 0.4884, 0.4904, 0.2616, 0.5024, 0.2616, 0.5024, 0.2616, 0.4904, 0.2616, 0.4904, 0.3803, 0.5024, 0.3803, 0.5024, 0.4884, 0.4904, 0.4884, 0.4904, 0.2616, 0.5024, 0.2616, 0.5024, 0.2616, 0.4904, 0.2616, 0.4895, 0.886, 0.5026, 0.886, 0.5026, 1.0, 0.4895, 1.0, 0.4895, 0.5, 0.5026, 0.5, 0.5026, 0.75, 0.4895, 0.75, 0.4895, 0.0, 0.5026, 0.0, 0.5026, 0.25, 0.4895, 0.25, 0.5024, 0.4884, 0.4904, 0.4884, 0.4904, 0.4884, 0.5024, 0.4884, 0.5024, 0.4884, 0.4904, 0.4884, 0.4904, 0.4884, 0.5024, 0.4884, 0.4904, 0.4884, 0.4904, 0.4884, 0.4904, 0.4884, 0.4904, 0.4884, 0.5024, 0.4884, 0.5024, 0.4884, 0.5024, 0.4884, 0.5024, 0.4884, 0.4895, 0.8692, 0.5026, 0.8692, 0.5026, 0.886, 0.4895, 0.886, 0.4904, 0.2616, 0.5024, 0.2616, 0.5024, 0.365, 0.4904, 0.365, 0.375, 0.8692, 0.4895, 0.8692, 0.4895, 0.886, 0.375, 0.886, 0.3862, 0.2616, 0.4904, 0.2616, 0.4904, 0.365, 0.3862, 0.365, 0.6138, 0.2616, 0.6138, 0.365, 0.6138, 0.365, 0.6138, 0.2616, 0.5024, 0.2616, 0.6138, 0.2616, 0.6138, 0.365, 0.5024, 0.365, 0.6138, 0.2616, 0.6138, 0.365, 0.6138, 0.365, 0.6138, 0.2616, 0.3862, 0.3803, 0.3862, 0.365, 0.3862, 0.365, 0.3862, 0.3803, 0.3862, 0.365, 0.3862, 0.365, 0.3862, 0.365, 0.3862, 0.365, 0.4904, 0.2616, 0.3862, 0.2616, 0.375, 0.25, 0.4895, 0.25, 0.5026, 0.25, 0.625, 0.25, 0.6138, 0.2616, 0.5024, 0.2616, 0.125, 0.5, 0.239, 0.5, 0.239, 0.75, 0.125, 0.75, 0.5026, 0.8692, 0.625, 0.8692, 0.625, 0.886, 0.5026, 0.886, 0.5026, 0.75, 0.625, 0.75, 0.625, 0.8692, 0.5026, 0.8692, 0.761, 0.5, 0.875, 0.5, 0.875, 0.75, 0.761, 0.75, 0.7442, 0.75, 0.625, 0.75, 0.625, 0.5, 0.7442, 0.5, 0.3862, 0.4884, 0.3862, 0.3803, 0.3862, 0.3803, 0.3862, 0.4884, 0.3862, 0.4884, 0.3862, 0.3803, 0.3862, 0.3803, 0.3862, 0.4884, 0.375, 0.75, 0.4895, 0.75, 0.4895, 0.8692, 0.375, 0.8692, 0.4895, 0.75, 0.5026, 0.75, 0.5026, 0.8692, 0.4895, 0.8692, 0.4904, 0.365, 0.5024, 0.365, 0.5024, 0.3803, 0.4904, 0.3803, 0.3862, 0.365, 0.4904, 0.365, 0.4904, 0.3803, 0.3862, 0.3803, 0.6138, 0.365, 0.6138, 0.3803, 0.6138, 0.3803, 0.6138, 0.365, 0.5024, 0.365, 0.6138, 0.365, 0.6138, 0.3803, 0.5024, 0.3803, 0.6138, 0.365, 0.6138, 0.3803, 0.6138, 0.3803, 0.6138, 0.365, 0.239, 0.5, 0.2558, 0.5, 0.2558, 0.75, 0.239, 0.75, 0.3862, 0.3803, 0.3862, 0.365, 0.3862, 0.365, 0.3862, 0.3803, 0.3862, 0.3803, 0.3862, 0.3803, 0.3862, 0.3803, 0.3862, 0.3803, 0.3862, 0.365, 0.3862, 0.3803, 0.3862, 0.3803, 0.3862, 0.365, 0.3862, 0.3803, 0.3862, 0.365, 0.3862, 0.365, 0.3862, 0.3803, 0.6138, 0.365, 0.6138, 0.2616, 0.625, 0.25, 0.625, 0.364, 0.625, 0.3808, 0.625, 0.5, 0.6138, 0.4884, 0.6138, 0.3803, 0.3862, 0.3803, 0.3862, 0.4884, 0.375, 0.5, 0.375, 0.3808, 0.375, 0.364, 0.375, 0.25, 0.3862, 0.2616, 0.3862, 0.365])
me_cube_007.materials.append(mat_material_003)
me_cube_007.update()
me_cube_008 = bpy.data.meshes.new('Cube.008')
me_cube_008.from_pydata([(-1.0, -1.0, -1.0), (-1.0, -1.0, 1.0), (-1.0, 1.0, -1.0), (-1.0, 1.0, 1.0), (1.0, -1.0, -1.0), (1.0, -1.0, 1.0), (1.0, 1.0, -1.0), (1.0, 1.0, 1.0)], [], [(0, 1, 3, 2), (2, 3, 7, 6), (6, 7, 5, 4), (4, 5, 1, 0), (2, 6, 4, 0), (7, 3, 1, 5)])
_uv = me_cube_008.uv_layers.new(name='UVMap')
_uv.uv.foreach_set('vector', [0.375, 0.0, 0.625, 0.0, 0.625, 0.25, 0.375, 0.25, 0.375, 0.25, 0.625, 0.25, 0.625, 0.5, 0.375, 0.5, 0.375, 0.5, 0.625, 0.5, 0.625, 0.75, 0.375, 0.75, 0.375, 0.75, 0.625, 0.75, 0.625, 1.0, 0.375, 1.0, 0.125, 0.5, 0.375, 0.5, 0.375, 0.75, 0.125, 0.75, 0.625, 0.5, 0.875, 0.5, 0.875, 0.75, 0.625, 0.75])
me_cube_008.materials.append(mat_material_004)
me_cube_008.update()
me_cylinder = bpy.data.meshes.new('Cylinder')
me_cylinder.from_pydata([(1.233e-09, 0.05881, -1.079), (8.846e-10, 0.03725, -0.9609), (0.04159, 0.04159, -1.079), (0.02634, 0.02634, -0.9609), (0.05881, 1.072e-08, -1.079), (0.03725, 7.969e-09, -0.9609), (0.04159, -0.04159, -1.079), (0.02634, -0.02634, -0.9609), (1.233e-09, -0.05881, -1.079), (8.846e-10, -0.03725, -0.9609), (-0.04159, -0.04159, -1.079), (-0.02634, -0.02634, -0.9609), (-0.05881, 1.072e-08, -1.079), (-0.03725, 7.969e-09, -0.9609), (-0.04159, 0.04159, -1.079), (-0.02634, 0.02634, -0.9609), (-5.822e-10, 0.101, -1.14), (0.07143, 0.07143, -1.14), (0.101, 1.39e-08, -1.14), (0.07143, -0.07143, -1.14), (-5.822e-10, -0.101, -1.14), (-0.07143, -0.07143, -1.14), (-0.101, 1.39e-08, -1.14), (-0.07143, 0.07143, -1.14), (-5.822e-10, 0.101, -1.18), (0.07143, 0.07143, -1.18), (0.101, 1.39e-08, -1.18), (0.07143, -0.07143, -1.18), (-5.822e-10, -0.101, -1.18), (-0.07143, -0.07143, -1.18), (-0.101, 1.39e-08, -1.18), (-0.07143, 0.07143, -1.18), (-8.712e-10, 0.0629, -1.208), (0.04448, 0.04448, -1.208), (0.0629, 1.418e-08, -1.208), (0.04448, -0.04448, -1.208), (-8.712e-10, -0.0629, -1.208), (-0.04448, -0.04448, -1.208), (-0.0629, 1.418e-08, -1.208), (-0.04448, 0.04448, -1.208)], [], [(0, 1, 3, 2), (2, 3, 5, 4), (4, 5, 7, 6), (6, 7, 9, 8), (8, 9, 11, 10), (10, 11, 13, 12), (3, 1, 15, 13, 11, 9, 7, 5), (12, 13, 15, 14), (14, 15, 1, 0), (10, 12, 22, 21), (19, 20, 28, 27), (6, 8, 20, 19), (12, 14, 23, 22), (2, 4, 18, 17), (8, 10, 21, 20), (14, 0, 16, 23), (0, 2, 17, 16), (4, 6, 19, 18), (31, 24, 32, 39), (17, 18, 26, 25), (22, 23, 31, 30), (20, 21, 29, 28), (18, 19, 27, 26), (16, 17, 25, 24), (23, 16, 24, 31), (21, 22, 30, 29), (32, 33, 34, 35, 36, 37, 38, 39), (29, 30, 38, 37), (27, 28, 36, 35), (25, 26, 34, 33), (30, 31, 39, 38), (28, 29, 37, 36), (26, 27, 35, 34), (24, 25, 33, 32)])
_uv = me_cylinder.uv_layers.new(name='UVMap')
_uv.uv.foreach_set('vector', [1.0, 0.5, 1.0, 1.0, 0.875, 1.0, 0.875, 0.5, 0.875, 0.5, 0.875, 1.0, 0.75, 1.0, 0.75, 0.5, 0.75, 0.5, 0.75, 1.0, 0.625, 1.0, 0.625, 0.5, 0.625, 0.5, 0.625, 1.0, 0.5, 1.0, 0.5, 0.5, 0.5, 0.5, 0.5, 1.0, 0.375, 1.0, 0.375, 0.5, 0.375, 0.5, 0.375, 1.0, 0.25, 1.0, 0.25, 0.5, 0.4197, 0.4197, 0.25, 0.49, 0.08029, 0.4197, 0.01, 0.25, 0.08029, 0.08029, 0.25, 0.01, 0.4197, 0.08029, 0.49, 0.25, 0.25, 0.5, 0.25, 1.0, 0.125, 1.0, 0.125, 0.5, 0.125, 0.5, 0.125, 1.0, 0.0, 1.0, 0.0, 0.5, 0.375, 0.5, 0.25, 0.5, 0.25, 0.5, 0.375, 0.5, 0.625, 0.5, 0.5, 0.5, 0.5, 0.5, 0.625, 0.5, 0.625, 0.5, 0.5, 0.5, 0.5, 0.5, 0.625, 0.5, 0.25, 0.5, 0.125, 0.5, 0.125, 0.5, 0.25, 0.5, 0.875, 0.5, 0.75, 0.5, 0.75, 0.5, 0.875, 0.5, 0.5, 0.5, 0.375, 0.5, 0.375, 0.5, 0.5, 0.5, 0.125, 0.5, 0.0, 0.5, 0.0, 0.5, 0.125, 0.5, 1.0, 0.5, 0.875, 0.5, 0.875, 0.5, 1.0, 0.5, 0.75, 0.5, 0.625, 0.5, 0.625, 0.5, 0.75, 0.5, 0.125, 0.5, 0.0, 0.5, 0.0, 0.5, 0.125, 0.5, 0.875, 0.5, 0.75, 0.5, 0.75, 0.5, 0.875, 0.5, 0.25, 0.5, 0.125, 0.5, 0.125, 0.5, 0.25, 0.5, 0.5, 0.5, 0.375, 0.5, 0.375, 0.5, 0.5, 0.5, 0.75, 0.5, 0.625, 0.5, 0.625, 0.5, 0.75, 0.5, 1.0, 0.5, 0.875, 0.5, 0.875, 0.5, 1.0, 0.5, 0.125, 0.5, 0.0, 0.5, 0.0, 0.5, 0.125, 0.5, 0.375, 0.5, 0.25, 0.5, 0.25, 0.5, 0.375, 0.5, 0.75, 0.49, 0.9197, 0.4197, 0.99, 0.25, 0.9197, 0.08029, 0.75, 0.01, 0.5803, 0.08029, 0.51, 0.25, 0.5803, 0.4197, 0.375, 0.5, 0.25, 0.5, 0.25, 0.5, 0.375, 0.5, 0.625, 0.5, 0.5, 0.5, 0.5, 0.5, 0.625, 0.5, 0.875, 0.5, 0.75, 0.5, 0.75, 0.5, 0.875, 0.5, 0.25, 0.5, 0.125, 0.5, 0.125, 0.5, 0.25, 0.5, 0.5, 0.5, 0.375, 0.5, 0.375, 0.5, 0.5, 0.5, 0.75, 0.5, 0.625, 0.5, 0.625, 0.5, 0.75, 0.5, 1.0, 0.5, 0.875, 0.5, 0.875, 0.5, 1.0, 0.5])
me_cylinder.materials.append(mat_material_007)
me_cylinder.update()
me_cube_009 = bpy.data.meshes.new('Cube.009')
me_cube_009.from_pydata([(-1.0, -1.0, -1.0), (-1.0, -1.0, 1.0), (-1.0, 1.0, -1.0), (-1.0, 1.0, 1.0), (1.0, -1.0, -1.0), (1.0, -1.0, 1.0), (1.0, 1.0, -1.0), (1.0, 1.0, 1.0)], [], [(0, 1, 3, 2), (2, 3, 7, 6), (6, 7, 5, 4), (4, 5, 1, 0), (2, 6, 4, 0), (7, 3, 1, 5)])
_uv = me_cube_009.uv_layers.new(name='UVMap')
_uv.uv.foreach_set('vector', [0.375, 0.0, 0.625, 0.0, 0.625, 0.25, 0.375, 0.25, 0.375, 0.25, 0.625, 0.25, 0.625, 0.5, 0.375, 0.5, 0.375, 0.5, 0.625, 0.5, 0.625, 0.75, 0.375, 0.75, 0.375, 0.75, 0.625, 0.75, 0.625, 1.0, 0.375, 1.0, 0.125, 0.5, 0.375, 0.5, 0.375, 0.75, 0.125, 0.75, 0.625, 0.5, 0.875, 0.5, 0.875, 0.75, 0.625, 0.75])
me_cube_009.materials.append(mat_material_009)
me_cube_009.update()
me_cube_010 = bpy.data.meshes.new('Cube.010')
me_cube_010.from_pydata([(-1.0, -1.0, -1.0), (-1.0, -1.0, 1.0), (-1.0, 1.0, -1.0), (-1.0, 1.0, 1.0), (1.0, -1.0, -1.0), (1.0, -1.0, 1.0), (1.0, 1.0, -1.0), (1.0, 1.0, 1.0)], [], [(0, 1, 3, 2), (2, 3, 7, 6), (6, 7, 5, 4), (4, 5, 1, 0), (2, 6, 4, 0), (7, 3, 1, 5)])
_uv = me_cube_010.uv_layers.new(name='UVMap')
_uv.uv.foreach_set('vector', [0.375, 0.0, 0.625, 0.0, 0.625, 0.25, 0.375, 0.25, 0.375, 0.25, 0.625, 0.25, 0.625, 0.5, 0.375, 0.5, 0.375, 0.5, 0.625, 0.5, 0.625, 0.75, 0.375, 0.75, 0.375, 0.75, 0.625, 0.75, 0.625, 1.0, 0.375, 1.0, 0.125, 0.5, 0.375, 0.5, 0.375, 0.75, 0.125, 0.75, 0.625, 0.5, 0.875, 0.5, 0.875, 0.75, 0.625, 0.75])
me_cube_010.materials.append(mat_material_010)
me_cube_010.update()
me_cube_011 = bpy.data.meshes.new('Cube.011')
me_cube_011.from_pydata([(-1.0, -1.0, -1.0), (-1.0, -1.0, 1.0), (-1.0, 1.0, -1.0), (-1.0, 1.0, 1.0), (1.0, -1.0, -1.0), (1.0, -1.0, 1.0), (1.0, 1.0, -1.0), (1.0, 1.0, 1.0)], [], [(0, 1, 3, 2), (2, 3, 7, 6), (6, 7, 5, 4), (4, 5, 1, 0), (2, 6, 4, 0), (7, 3, 1, 5)])
_uv = me_cube_011.uv_layers.new(name='UVMap')
_uv.uv.foreach_set('vector', [0.375, 0.0, 0.625, 0.0, 0.625, 0.25, 0.375, 0.25, 0.375, 0.25, 0.625, 0.25, 0.625, 0.5, 0.375, 0.5, 0.375, 0.5, 0.625, 0.5, 0.625, 0.75, 0.375, 0.75, 0.375, 0.75, 0.625, 0.75, 0.625, 1.0, 0.375, 1.0, 0.125, 0.5, 0.375, 0.5, 0.375, 0.75, 0.125, 0.75, 0.625, 0.5, 0.875, 0.5, 0.875, 0.75, 0.625, 0.75])
me_cube_011.materials.append(mat_material_011)
me_cube_011.update()
me_cube_012 = bpy.data.meshes.new('Cube.012')
me_cube_012.from_pydata([(-1.0, -1.0, -1.0), (-1.0, -1.0, 1.0), (-0.9071, 1.0, -0.9461), (-0.9071, 1.0, 0.9461), (1.0, -1.0, -1.0), (1.0, -1.0, 1.0), (0.9071, 1.0, -0.9461), (0.9071, 1.0, 0.9461), (-1.0, 1.0, 1.039), (-1.0, 1.0, -1.039), (1.0, 1.0, -1.039), (1.0, 1.0, 1.039), (-0.9071, 1.0, 0.9461), (-0.9071, 1.0, -0.9461), (0.9071, 1.0, -0.9461), (0.9071, 1.0, 0.9461), (-0.9071, 0.8243, 0.9461), (-0.9071, 0.8243, -0.9461), (0.9071, 0.8243, -0.9461), (0.9071, 0.8243, 0.9461), (-1.0, -1.0, -0.08399), (-1.0, 1.0, -0.08727), (1.0, 1.0, -0.08727), (1.0, -1.0, -0.08399), (-0.9071, 1.0, -0.07946), (0.9071, 1.0, -0.07946), (-0.9071, 1.0, -0.07946), (0.9071, 1.0, -0.07946), (-0.9071, 0.8243, -0.07946), (0.9071, 0.8243, -0.07946), (-1.0, -1.0, 0.02095), (-1.0, 1.0, 0.02177), (1.0, 1.0, 0.02177), (1.0, -1.0, 0.02095), (-0.9071, 1.0, 0.01983), (0.9071, 1.0, 0.01983), (-0.9071, 1.0, 0.01983), (0.9071, 1.0, 0.01983), (-0.9071, 0.8243, 0.01983), (0.9071, 0.8243, 0.01983), (-0.9127, 1.0, 0.01983), (-0.9127, 1.0, -0.07946), (-0.9127, 0.8243, 0.01983), (-0.9127, 0.8243, -0.07946), (-0.08778, 1.0, -1.039), (-0.08778, 1.0, 1.039), (-0.08778, -1.0, -1.0), (-0.08778, -1.0, 1.0), (-0.07962, 1.0, -0.9461), (-0.07962, 1.0, 0.9461), (-0.07962, 1.0, -0.9461), (-0.07962, 1.0, 0.9461), (-0.07962, 0.8243, -0.9461), (-0.07962, 0.8243, 0.9461), (-0.07962, 0.8243, -0.07946), (-0.08778, -1.0, -0.08399), (-0.07962, 0.8243, 0.01983), (-0.08778, -1.0, 0.02095), (0.0466, 1.0, 1.039), (0.0466, -1.0, -1.0), (0.04227, 1.0, 0.9461), (0.04227, 1.0, 0.9461), (0.04227, 0.8243, 0.9461), (0.04227, 0.8243, -0.07946), (0.04227, 0.8243, 0.01983), (0.0466, 1.0, -1.039), (0.0466, -1.0, 1.0), (0.04227, 1.0, -0.9461), (0.04227, 1.0, -0.9461), (0.04227, 0.8243, -0.9461), (0.0466, -1.0, -0.08399), (0.0466, -1.0, 0.02095), (0.04227, 1.0, 0.9751), (-0.07962, 1.0, 0.9751), (0.04227, 0.8243, 0.9751), (-0.07962, 0.8243, 0.9751)], [], [(30, 1, 8, 31), (25, 6, 14, 27), (32, 11, 5, 33), (57, 47, 1, 30), (65, 10, 4, 59), (50, 13, 17, 52), (48, 2, 13, 50), (60, 7, 15, 61), (34, 3, 12, 36), (64, 62, 19, 39), (61, 15, 19, 62), (36, 12, 16, 38), (27, 14, 18, 29), (29, 39, 42, 43), (13, 26, 28, 17), (69, 63, 29, 18), (2, 24, 26, 13), (46, 55, 20, 0), (10, 22, 23, 4), (35, 25, 27, 37), (0, 20, 21, 9), (7, 35, 37, 15), (35, 7, 11, 32, 22, 10, 6, 25), (15, 37, 39, 19), (26, 36, 38, 28), (63, 64, 39, 29), (24, 34, 36, 26), (55, 57, 30, 20), (22, 32, 33, 23), (20, 30, 31, 21), (40, 41, 43, 42), (37, 27, 41, 40), (27, 29, 43, 41), (39, 37, 40, 42), (70, 71, 57, 55), (28, 38, 56, 54), (59, 70, 55, 46), (17, 28, 54, 52), (12, 51, 53, 16), (38, 16, 53, 56), (3, 49, 51, 12), (67, 48, 50, 68), (50, 52, 75, 73), (24, 2, 9, 21, 31, 8, 3, 34), (9, 44, 46, 0), (71, 66, 47, 57), (33, 5, 66, 71), (45, 8, 1, 47, 66, 5, 11, 58), (14, 68, 69, 18), (6, 67, 68, 14), (4, 23, 70, 59), (23, 33, 71, 70), (54, 56, 64, 63), (52, 54, 63, 69), (51, 61, 62, 53), (56, 53, 62, 64), (49, 60, 61, 51), (44, 65, 59, 46), (72, 73, 75, 74), (69, 68, 72, 74), (52, 69, 74, 75), (68, 50, 73, 72), (49, 3, 8, 45, 58, 11, 7, 60), (67, 6, 10, 65, 44, 9, 2, 48)])
_uv = me_cube_012.uv_layers.new(name='UVMap')
_uv.uv.foreach_set('vector', [0.5026, 0.0, 0.625, 0.0, 0.625, 0.25, 0.5026, 0.25, 0.4904, 0.4884, 0.3862, 0.4884, 0.3862, 0.4884, 0.4904, 0.4884, 0.5026, 0.5, 0.625, 0.5, 0.625, 0.75, 0.5026, 0.75, 0.5026, 0.886, 0.625, 0.886, 0.625, 1.0, 0.5026, 1.0, 0.2558, 0.5, 0.375, 0.5, 0.375, 0.75, 0.2558, 0.75, 0.3862, 0.365, 0.3862, 0.2616, 0.3862, 0.2616, 0.3862, 0.365, 0.3862, 0.365, 0.3862, 0.2616, 0.3862, 0.2616, 0.3862, 0.365, 0.6138, 0.3803, 0.6138, 0.4884, 0.6138, 0.4884, 0.6138, 0.3803, 0.5024, 0.2616, 0.6138, 0.2616, 0.6138, 0.2616, 0.5024, 0.2616, 0.5024, 0.3803, 0.6138, 0.3803, 0.6138, 0.4884, 0.5024, 0.4884, 0.6138, 0.3803, 0.6138, 0.4884, 0.6138, 0.4884, 0.6138, 0.3803, 0.5024, 0.2616, 0.6138, 0.2616, 0.6138, 0.2616, 0.5024, 0.2616, 0.4904, 0.4884, 0.3862, 0.4884, 0.3862, 0.4884, 0.4904, 0.4884, 0.4904, 0.4884, 0.5024, 0.4884, 0.5024, 0.4884, 0.4904, 0.4884, 0.3862, 0.2616, 0.4904, 0.2616, 0.4904, 0.2616, 0.3862, 0.2616, 0.3862, 0.3803, 0.4904, 0.3803, 0.4904, 0.4884, 0.3862, 0.4884, 0.3862, 0.2616, 0.4904, 0.2616, 0.4904, 0.2616, 0.3862, 0.2616, 0.375, 0.886, 0.4895, 0.886, 0.4895, 1.0, 0.375, 1.0, 0.375, 0.5, 0.4895, 0.5, 0.4895, 0.75, 0.375, 0.75, 0.5024, 0.4884, 0.4904, 0.4884, 0.4904, 0.4884, 0.5024, 0.4884, 0.375, 0.0, 0.4895, 0.0, 0.4895, 0.25, 0.375, 0.25, 0.6138, 0.4884, 0.5024, 0.4884, 0.5024, 0.4884, 0.6138, 0.4884, 0.5024, 0.4884, 0.6138, 0.4884, 0.625, 0.5, 0.5026, 0.5, 0.4895, 0.5, 0.375, 0.5, 0.3862, 0.4884, 0.4904, 0.4884, 0.6138, 0.4884, 0.5024, 0.4884, 0.5024, 0.4884, 0.6138, 0.4884, 0.4904, 0.2616, 0.5024, 0.2616, 0.5024, 0.2616, 0.4904, 0.2616, 0.4904, 0.3803, 0.5024, 0.3803, 0.5024, 0.4884, 0.4904, 0.4884, 0.4904, 0.2616, 0.5024, 0.2616, 0.5024, 0.2616, 0.4904, 0.2616, 0.4895, 0.886, 0.5026, 0.886, 0.5026, 1.0, 0.4895, 1.0, 0.4895, 0.5, 0.5026, 0.5, 0.5026, 0.75, 0.4895, 0.75, 0.4895, 0.0, 0.5026, 0.0, 0.5026, 0.25, 0.4895, 0.25, 0.5024, 0.4884, 0.4904, 0.4884, 0.4904, 0.4884, 0.5024, 0.4884, 0.5024, 0.4884, 0.4904, 0.4884, 0.4904, 0.4884, 0.5024, 0.4884, 0.4904, 0.4884, 0.4904, 0.4884, 0.4904, 0.4884, 0.4904, 0.4884, 0.5024, 0.4884, 0.5024, 0.4884, 0.5024, 0.4884, 0.5024, 0.4884, 0.4895, 0.8692, 0.5026, 0.8692, 0.5026, 0.886, 0.4895, 0.886, 0.4904, 0.2616, 0.5024, 0.2616, 0.5024, 0.365, 0.4904, 0.365, 0.375, 0.8692, 0.4895, 0.8692, 0.4895, 0.886, 0.375, 0.886, 0.3862, 0.2616, 0.4904, 0.2616, 0.4904, 0.365, 0.3862, 0.365, 0.6138, 0.2616, 0.6138, 0.365, 0.6138, 0.365, 0.6138, 0.2616, 0.5024, 0.2616, 0.6138, 0.2616, 0.6138, 0.365, 0.5024, 0.365, 0.6138, 0.2616, 0.6138, 0.365, 0.6138, 0.365, 0.6138, 0.2616, 0.3862, 0.3803, 0.3862, 0.365, 0.3862, 0.365, 0.3862, 0.3803, 0.3862, 0.365, 0.3862, 0.365, 0.3862, 0.365, 0.3862, 0.365, 0.4904, 0.2616, 0.3862, 0.2616, 0.375, 0.25, 0.4895, 0.25, 0.5026, 0.25, 0.625, 0.25, 0.6138, 0.2616, 0.5024, 0.2616, 0.125, 0.5, 0.239, 0.5, 0.239, 0.75, 0.125, 0.75, 0.5026, 0.8692, 0.625, 0.8692, 0.625, 0.886, 0.5026, 0.886, 0.5026, 0.75, 0.625, 0.75, 0.625, 0.8692, 0.5026, 0.8692, 0.761, 0.5, 0.875, 0.5, 0.875, 0.75, 0.761, 0.75, 0.7442, 0.75, 0.625, 0.75, 0.625, 0.5, 0.7442, 0.5, 0.3862, 0.4884, 0.3862, 0.3803, 0.3862, 0.3803, 0.3862, 0.4884, 0.3862, 0.4884, 0.3862, 0.3803, 0.3862, 0.3803, 0.3862, 0.4884, 0.375, 0.75, 0.4895, 0.75, 0.4895, 0.8692, 0.375, 0.8692, 0.4895, 0.75, 0.5026, 0.75, 0.5026, 0.8692, 0.4895, 0.8692, 0.4904, 0.365, 0.5024, 0.365, 0.5024, 0.3803, 0.4904, 0.3803, 0.3862, 0.365, 0.4904, 0.365, 0.4904, 0.3803, 0.3862, 0.3803, 0.6138, 0.365, 0.6138, 0.3803, 0.6138, 0.3803, 0.6138, 0.365, 0.5024, 0.365, 0.6138, 0.365, 0.6138, 0.3803, 0.5024, 0.3803, 0.6138, 0.365, 0.6138, 0.3803, 0.6138, 0.3803, 0.6138, 0.365, 0.239, 0.5, 0.2558, 0.5, 0.2558, 0.75, 0.239, 0.75, 0.3862, 0.3803, 0.3862, 0.365, 0.3862, 0.365, 0.3862, 0.3803, 0.3862, 0.3803, 0.3862, 0.3803, 0.3862, 0.3803, 0.3862, 0.3803, 0.3862, 0.365, 0.3862, 0.3803, 0.3862, 0.3803, 0.3862, 0.365, 0.3862, 0.3803, 0.3862, 0.365, 0.3862, 0.365, 0.3862, 0.3803, 0.6138, 0.365, 0.6138, 0.2616, 0.625, 0.25, 0.625, 0.364, 0.625, 0.3808, 0.625, 0.5, 0.6138, 0.4884, 0.6138, 0.3803, 0.3862, 0.3803, 0.3862, 0.4884, 0.375, 0.5, 0.375, 0.3808, 0.375, 0.364, 0.375, 0.25, 0.3862, 0.2616, 0.3862, 0.365])
me_cube_012.materials.append(mat_material_012)
me_cube_012.update()

# ---- objects
ob_light = bpy.data.objects.new('Light', light_light)
ob_camera = bpy.data.objects.new('Camera', cam_camera)
ob_cube = bpy.data.objects.new('Cube', me_cube_001)
ob_roof = bpy.data.objects.new('Roof', me_cube_004)
ob_chimney = bpy.data.objects.new('Chimney', me_cube_005)
ob_door = bpy.data.objects.new('Door', me_cube_006)
ob_window = bpy.data.objects.new('Window', me_cube_007)
ob_secondstep = bpy.data.objects.new('SecondStep', me_cube_008)
ob_cylinder = bpy.data.objects.new('Cylinder', me_cylinder)
ob_vidro = bpy.data.objects.new('Vidro', me_cube_009)
ob_door2 = bpy.data.objects.new('door2', me_cube_010)
ob_vidro2 = bpy.data.objects.new('Vidro2', me_cube_011)
ob_window_001 = bpy.data.objects.new('Window.001', me_cube_012)

# ---- transforms, parenting, visibility, modifiers, constraints
ob_light.location = (4.076, 1.005, 5.904)
ob_light.rotation_euler = (0.6503, 0.05522, 1.866)
ob_light.lock_rotations_4d = False
ob_light.empty_display_type = 'ARROWS'
ob_light.color = (0.0, 0.0, 0.0, 0.0)
ob_light.lineart.crease_threshold = 0.0
ob_camera.location = (7.359, -6.926, 4.958)
ob_camera.rotation_euler = (1.109, 0.0, 0.8149)
ob_camera.lock_rotations_4d = False
ob_camera.empty_display_type = 'ARROWS'
ob_camera.color = (0.0, 0.0, 0.0, 0.0)
ob_camera.display_type = 'WIRE'
ob_camera.lineart.crease_threshold = 0.0
ob_cube.location = (-0.006362, 0.0, 1.69)
ob_cube.scale = (-3.045, 1.6, 1.68)
ob_roof.location = (-0.006362, 0.0, 1.69)
ob_roof.scale = (-3.344, 1.6, 1.68)
ob_chimney.location = (-1.786, 0.7448, 4.554)
ob_chimney.scale = (0.2252, 0.2252, -0.7405)
ob_door.location = (0.004014, 0.7477, 1.472)
ob_door.scale = (0.7594, 1.0, 1.11)
ob_window.location = (1.89, 0.857, 1.818)
ob_window.scale = (0.6671, 0.8785, 0.628)
ob_secondstep.location = (0.0, 1.481, 0.1252)
ob_secondstep.scale = (0.8686, 1.012, 0.08795)
ob_cylinder.location = (0.3543, 0.5915, 1.413)
ob_cylinder.rotation_euler = (1.571, -0.0, 0.0)
ob_vidro.location = (1.883, 1.052, 1.806)
ob_vidro.scale = (0.6282, 0.5842, 0.6041)
ob_door2.location = (0.0, 0.6188, 1.458)
ob_door2.scale = (0.7057, 1.0, 1.095)
ob_vidro2.location = (-1.865, 1.052, 1.806)
ob_vidro2.scale = (0.6282, 0.5842, 0.6041)
ob_window_001.location = (-1.883, 0.857, 1.818)
ob_window_001.scale = (0.6671, 0.8785, 0.628)

# ---- collection membership
col_collection.objects.link(ob_light)
col_collection.objects.link(ob_camera)
col_collection.objects.link(ob_cube)
col_collection.objects.link(ob_roof)
col_collection.objects.link(ob_chimney)
col_collection.objects.link(ob_door)
col_collection.objects.link(ob_window)
col_collection.objects.link(ob_secondstep)
col_collection.objects.link(ob_cylinder)
col_collection.objects.link(ob_vidro)
col_collection.objects.link(ob_door2)
col_collection.objects.link(ob_vidro2)
col_collection.objects.link(ob_window_001)

# ---- scene / render settings (as saved in the file)
scene.camera = ob_camera
scene.frame_start = 1; scene.frame_end = 250; scene.frame_set(1)
scene.render.engine = 'BLENDER_EEVEE_NEXT'
scene.cycles.sampling_pattern = 'TABULATED_SOBOL'
scene.view_settings.view_transform = 'Filmic'
bpy.context.view_layer.update()
